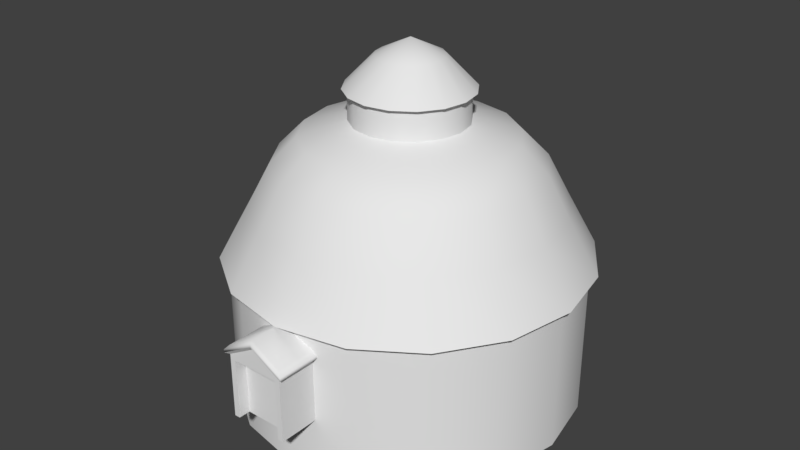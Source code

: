# Source: tupi_villager_center.blend  (saved by Blender 2.79.0; exported with 4.5.12 LTS)
import bpy
from mathutils import Matrix  # noqa: F401  (used for matrix-valued properties, if any)

bpy.ops.wm.read_factory_settings(use_empty=True)
scene = bpy.context.scene
scene.name = 'Scene'

# ---- collections
col_collection_1 = bpy.data.collections.new('Collection 1'); scene.collection.children.link(col_collection_1)

# ---- world
world_world = bpy.data.worlds.new('World'); scene.world = world_world
world_world.color = (0.05088, 0.05088, 0.05088)
world_world.use_sun_shadow = False
world_world.sun_shadow_jitter_overblur = 0.0
world_world.cycles.sampling_method = 'MANUAL'
world_world.light_settings.ao_factor = 0.5833

# ---- meshes
me_circle = bpy.data.meshes.new('Circle')
me_circle.from_pydata([(0.0, 8.0, -2.91), (-3.061, 7.391, -2.91), (-5.657, 5.657, -2.91), (-7.391, 3.061, -2.91), (-8.0, -3.497e-07, -2.91), (-7.391, -3.061, -2.91), (-5.657, -5.657, -2.91), (-3.061, -7.391, -2.91), (-1.208e-06, -8.0, -2.91), (3.061, -7.391, -2.91), (5.657, -5.657, -2.91), (7.391, -3.061, -2.91), (8.0, 9.54e-08, -2.91), (7.391, 3.061, -2.91), (5.657, 5.657, -2.91), (3.061, 7.391, -2.91), (0.0, 8.0, 4.339), (-3.061, 7.391, 4.339), (-5.657, 5.657, 4.339), (-7.391, 3.061, 4.339), (-8.0, -3.497e-07, 4.339), (-7.391, -3.061, 4.339), (-5.657, -5.657, 4.339), (-3.061, -7.391, 4.339), (-1.208e-06, -8.0, 4.339), (3.061, -7.391, 4.339), (5.657, -5.657, 4.339), (7.391, -3.061, 4.339), (8.0, 9.54e-08, 4.339), (7.391, 3.061, 4.339), (5.657, 5.657, 4.339), (3.061, 7.391, 4.339), (-4.611e-07, 2.877, 11.58), (-1.101, 2.658, 11.58), (-2.035, 2.035, 11.58), (-2.658, 1.101, 11.58), (-2.877, -7.676e-08, 11.58), (-2.658, -1.101, 11.58), (-2.035, -2.035, 11.58), (-1.101, -2.658, 11.58), (-8.956e-07, -2.877, 11.58), (1.101, -2.658, 11.58), (2.035, -2.035, 11.58), (2.658, -1.101, 11.58), (2.877, 8.333e-08, 11.58), (2.658, 1.101, 11.58), (2.035, 2.035, 11.58), (1.101, 2.658, 11.58), (-6.163e-07, 1.514, 13.0), (-0.5792, 1.398, 13.0), (-1.07, 1.07, 13.0), (-1.398, 0.5792, 13.0), (-1.514, 4.426e-08, 13.0), (-1.398, -0.5792, 13.0), (-1.07, -1.07, 13.0), (-0.5792, -1.398, 13.0), (-8.449e-07, -1.514, 13.0), (0.5792, -1.398, 13.0), (1.07, -1.07, 13.0), (1.398, -0.5792, 13.0), (1.514, 1.285e-07, 13.0), (1.398, 0.5792, 13.0), (1.07, 1.07, 13.0), (0.5792, 1.398, 13.0), (-7.095e-07, 1.785e-07, 13.74), (-4.857e-07, 2.644, 10.2), (-1.012, 2.443, 10.2), (-1.869, 1.869, 10.2), (-2.443, 1.012, 10.2), (-2.644, -5.998e-08, 10.2), (-2.443, -1.012, 10.2), (-1.869, -1.869, 10.2), (-1.012, -2.443, 10.2), (-8.849e-07, -2.644, 10.2), (1.012, -2.443, 10.2), (1.869, -1.869, 10.2), (2.443, -1.012, 10.2), (2.644, 8.711e-08, 10.2), (2.443, 1.012, 10.2), (1.869, 1.869, 10.2), (1.012, 2.443, 10.2), (-4.857e-07, 2.644, 11.58), (-1.012, 2.443, 11.58), (-1.869, 1.869, 11.58), (-2.443, 1.012, 11.58), (-2.644, -5.998e-08, 11.58), (-2.443, -1.012, 11.58), (-1.869, -1.869, 11.58), (-1.012, -2.443, 11.58), (-8.849e-07, -2.644, 11.58), (1.012, -2.443, 11.58), (1.869, -1.869, 11.58), (2.443, -1.012, 11.58), (2.644, 8.711e-08, 11.58), (2.443, 1.012, 11.58), (1.869, 1.869, 11.58), (1.012, 2.443, 11.58), (0.0, 8.385, 3.945), (-3.209, 7.747, 3.945), (-5.929, 5.929, 3.945), (-7.747, 3.209, 3.945), (-8.385, -3.665e-07, 3.945), (-7.747, -3.209, 3.945), (-5.929, -5.929, 3.945), (-3.209, -7.747, 3.945), (-1.266e-06, -8.385, 3.945), (3.209, -7.747, 3.945), (5.929, -5.929, 3.945), (7.747, -3.209, 3.945), (8.385, 9.999e-08, 3.945), (7.747, 3.209, 3.945), (5.929, 5.929, 3.945), (3.209, 7.747, 3.945), (-8.697e-08, 7.038, 6.395), (-2.693, 6.502, 6.395), (-4.976, 4.976, 6.395), (-6.502, 2.693, 6.395), (-7.038, -2.926e-07, 6.395), (-6.502, -2.693, 6.395), (-4.976, -4.976, 6.395), (-2.693, -6.502, 6.395), (-1.15e-06, -7.038, 6.395), (2.693, -6.502, 6.395), (4.976, -4.976, 6.395), (6.502, -2.693, 6.395), (7.038, 9.898e-08, 6.395), (6.502, 2.693, 6.395), (4.976, 4.976, 6.395), (2.693, 6.502, 6.395), (-1.872e-07, 6.021, 8.315), (-2.304, 5.563, 8.315), (-4.257, 4.257, 8.315), (-5.563, 2.304, 8.315), (-6.021, -2.277e-07, 8.315), (-5.563, -2.304, 8.315), (-4.257, -4.257, 8.315), (-2.304, -5.563, 8.315), (-1.096e-06, -6.021, 8.315), (2.304, -5.563, 8.315), (4.257, -4.257, 8.315), (5.563, -2.304, 8.315), (6.021, 1.072e-07, 8.315), (5.563, 2.304, 8.315), (4.257, 4.257, 8.315), (2.304, 5.563, 8.315), (-3.103e-07, 4.805, 9.551), (-1.839, 4.439, 9.551), (-3.397, 3.397, 9.551), (-4.439, 1.839, 9.551), (-4.805, -1.565e-07, 9.551), (-4.439, -1.839, 9.551), (-3.397, -3.397, 9.551), (-1.839, -4.439, 9.551), (-1.036e-06, -4.805, 9.551), (1.839, -4.439, 9.551), (3.397, -3.397, 9.551), (4.439, -1.839, 9.551), (4.805, 1.108e-07, 9.551), (4.439, 1.839, 9.551), (3.397, 3.397, 9.551), (1.839, 4.439, 9.551), (-4.857e-07, 2.644, 10.2), (-1.012, 2.443, 10.2), (-1.869, 1.869, 10.2), (-2.443, 1.012, 10.2), (-2.644, -5.998e-08, 10.2), (-2.443, -1.012, 10.2), (-1.869, -1.869, 10.2), (-1.012, -2.443, 10.2), (-8.849e-07, -2.644, 10.2), (1.012, -2.443, 10.2), (1.869, -1.869, 10.2), (2.443, -1.012, 10.2), (2.644, 8.711e-08, 10.2), (2.443, 1.012, 10.2), (1.869, 1.869, 10.2), (1.012, 2.443, 10.2), (-9.576, -1.378, -0.3035), (-9.576, -1.378, 2.7), (-9.576, 1.378, -0.3035), (-9.576, 1.378, 2.7), (-7.522, -1.378, -0.3035), (-7.522, -1.378, 2.7), (-7.522, 1.378, -0.3035), (-7.522, 1.378, 2.7), (-9.576, -1.112, -0.3035), (-9.576, 0.0, 3.489), (-9.576, -1.112, 2.486), (-9.576, 1.112, 2.486), (-9.576, 1.112, -0.3035), (-9.038, 1.112, 2.486), (-9.038, 1.112, -0.3035), (-9.038, -1.112, -0.3035), (-9.038, -1.112, 2.486), (-9.721, 0.0, 3.661), (-9.721, 1.578, 2.758), (-7.522, 1.578, 2.758), (-7.522, -1.578, 2.758), (-9.721, -1.578, 2.758), (-9.721, 0.0, 3.809), (-9.721, 1.578, 2.906), (-7.522, 1.578, 2.906), (-7.522, -1.578, 2.906), (-9.721, -1.578, 2.906), (-9.577, 0.0, 3.921), (-9.577, 1.378, 3.132), (-7.522, 1.378, 3.132), (-7.522, 0.0, 3.921), (-7.522, -1.378, 3.132), (-9.577, -1.378, 3.132), (5.657, -5.657, -0.2834), (7.391, -3.061, -0.2834), (-7.391, 3.061, -0.2834), (-8.0, -3.497e-07, -0.2834), (8.0, 9.54e-08, -0.2834), (-7.391, -3.061, -0.2834), (7.391, 3.061, -0.2834), (-5.657, -5.657, -0.2834), (5.657, 5.657, -0.2834), (-3.061, -7.391, -0.2834), (3.061, 7.391, -0.2834), (-1.208e-06, -8.0, -0.2834), (0.0, 8.0, -0.2834), (-3.061, 7.391, -0.2834), (3.061, -7.391, -0.2834), (-5.657, 5.657, -0.2834)], [], [(211, 27, 26, 210), (213, 20, 19, 212), (214, 28, 27, 211), (215, 21, 20, 213), (216, 29, 28, 214), (217, 22, 21, 215), (218, 30, 29, 216), (219, 23, 22, 217), (220, 31, 30, 218), (221, 24, 23, 219), (223, 17, 16, 222), (222, 16, 31, 220), (224, 25, 24, 221), (225, 18, 17, 223), (210, 26, 25, 224), (212, 19, 18, 225), (32, 33, 49, 48), (47, 32, 48, 63), (40, 41, 57, 56), (33, 34, 50, 49), (41, 42, 58, 57), (34, 35, 51, 50), (42, 43, 59, 58), (35, 36, 52, 51), (43, 44, 60, 59), (36, 37, 53, 52), (44, 45, 61, 60), (37, 38, 54, 53), (45, 46, 62, 61), (38, 39, 55, 54), (46, 47, 63, 62), (39, 40, 56, 55), (62, 63, 64), (55, 56, 64), (48, 49, 64), (63, 48, 64), (56, 57, 64), (49, 50, 64), (57, 58, 64), (50, 51, 64), (58, 59, 64), (51, 52, 64), (59, 60, 64), (52, 53, 64), (60, 61, 64), (53, 54, 64), (61, 62, 64), (54, 55, 64), (80, 96, 95, 79), (73, 89, 88, 72), (66, 82, 81, 65), (65, 81, 96, 80), (74, 90, 89, 73), (67, 83, 82, 66), (75, 91, 90, 74), (68, 84, 83, 67), (76, 92, 91, 75), (69, 85, 84, 68), (77, 93, 92, 76), (70, 86, 85, 69), (78, 94, 93, 77), (71, 87, 86, 70), (79, 95, 94, 78), (72, 88, 87, 71), (108, 124, 123, 107), (101, 117, 116, 100), (109, 125, 124, 108), (102, 118, 117, 101), (110, 126, 125, 109), (103, 119, 118, 102), (111, 127, 126, 110), (104, 120, 119, 103), (112, 128, 127, 111), (105, 121, 120, 104), (98, 114, 113, 97), (97, 113, 128, 112), (106, 122, 121, 105), (99, 115, 114, 98), (107, 123, 122, 106), (100, 116, 115, 99), (122, 123, 139, 138), (115, 116, 132, 131), (123, 124, 140, 139), (116, 117, 133, 132), (124, 125, 141, 140), (117, 118, 134, 133), (125, 126, 142, 141), (118, 119, 135, 134), (126, 127, 143, 142), (119, 120, 136, 135), (127, 128, 144, 143), (120, 121, 137, 136), (113, 114, 130, 129), (128, 113, 129, 144), (121, 122, 138, 137), (114, 115, 131, 130), (143, 144, 160, 159), (136, 137, 153, 152), (129, 130, 146, 145), (144, 129, 145, 160), (137, 138, 154, 153), (130, 131, 147, 146), (138, 139, 155, 154), (131, 132, 148, 147), (139, 140, 156, 155), (132, 133, 149, 148), (140, 141, 157, 156), (133, 134, 150, 149), (141, 142, 158, 157), (134, 135, 151, 150), (142, 143, 159, 158), (135, 136, 152, 151), (149, 150, 166, 165), (157, 158, 174, 173), (150, 151, 167, 166), (158, 159, 175, 174), (151, 152, 168, 167), (159, 160, 176, 175), (152, 153, 169, 168), (145, 146, 162, 161), (160, 145, 161, 176), (153, 154, 170, 169), (146, 147, 163, 162), (154, 155, 171, 170), (147, 148, 164, 163), (155, 156, 172, 171), (148, 149, 165, 164), (156, 157, 173, 172), (179, 180, 184, 183), (181, 182, 178, 177), (180, 186, 194, 195), (180, 178, 186), (190, 191, 192, 193), (180, 179, 189, 188), (177, 178, 187, 185), (178, 180, 188, 187), (188, 189, 191, 190), (185, 187, 193, 192), (187, 188, 190, 193), (194, 198, 203, 199), (184, 180, 195, 196), (186, 178, 198, 194), (178, 182, 197, 198), (203, 202, 208, 209), (195, 194, 199, 200), (198, 197, 202, 203), (196, 195, 200, 201), (207, 204, 209, 208), (206, 205, 204, 207), (201, 200, 205, 206), (199, 203, 209, 204), (200, 199, 204, 205), (3, 212, 225, 2), (10, 210, 224, 9), (2, 225, 223, 1), (9, 224, 221, 8), (0, 222, 220, 15), (1, 223, 222, 0), (8, 221, 219, 7), (15, 220, 218, 14), (7, 219, 217, 6), (14, 218, 216, 13), (6, 217, 215, 5), (13, 216, 214, 12), (5, 215, 213, 4), (12, 214, 211, 11), (4, 213, 212, 3), (11, 211, 210, 10)])
me_circle.polygons.foreach_set('use_smooth', [1, 1, 1, 1, 1, 1, 1, 1, 1, 1, 1, 1, 1, 1, 1, 1, 1, 1, 1, 1, 1, 1, 1, 1, 1, 1, 1, 1, 1, 1, 1, 1, 1, 1, 1, 1, 1, 1, 1, 1, 1, 1, 1, 1, 1, 1, 1, 1, 1, 1, 1, 1, 1, 1, 1, 1, 1, 1, 1, 1, 1, 1, 1, 1, 1, 1, 1, 1, 1, 1, 1, 1, 1, 1, 1, 1, 1, 1, 1, 1, 1, 1, 1, 1, 1, 1, 1, 1, 1, 1, 1, 1, 1, 1, 1, 1, 1, 1, 1, 1, 1, 1, 1, 1, 1, 1, 1, 1, 1, 1, 1, 1, 1, 1, 1, 1, 1, 1, 1, 1, 1, 1, 1, 1, 1, 1, 1, 1, 0, 0, 0, 0, 0, 0, 0, 0, 0, 0, 0, 1, 0, 0, 0, 1, 1, 1, 1, 1, 1, 1, 1, 1, 1, 1, 1, 1, 1, 1, 1, 1, 1, 1, 1, 1, 1, 1, 1, 1])
_uv = me_circle.uv_layers.new(name='UVMap')
_uv.uv.foreach_set('vector', [0.7706, 0.5919, 0.7706, 0.5112, 0.8127, 0.5112, 0.8127, 0.5919, 0.939, 0.5919, 0.939, 0.5112, 0.8969, 0.5112, 0.8969, 0.5919, 0.7285, 0.5919, 0.7285, 0.5112, 0.7706, 0.5112, 0.7706, 0.5919, 0.9811, 0.5919, 0.9811, 0.5112, 0.939, 0.5112, 0.939, 0.5919, 0.6864, 0.5919, 0.6864, 0.5112, 0.7285, 0.5112, 0.7285, 0.5919, 0.6436, 0.5919, 0.6436, 0.5102, 0.9811, 0.5102, 0.9811, 0.5919, 0.6864, 0.5919, 0.6864, 0.5112, 0.6864, 0.5112, 0.6864, 0.5919, 0.939, 0.5919, 0.939, 0.5112, 0.9811, 0.5112, 0.9811, 0.5919, 0.7285, 0.5919, 0.7285, 0.5112, 0.6864, 0.5112, 0.6864, 0.5919, 0.8969, 0.5919, 0.8969, 0.5112, 0.939, 0.5112, 0.939, 0.5919, 0.8127, 0.5919, 0.8127, 0.5112, 0.7706, 0.5112, 0.7706, 0.5919, 0.7706, 0.5919, 0.7706, 0.5112, 0.7285, 0.5112, 0.7285, 0.5919, 0.8548, 0.5919, 0.8548, 0.5112, 0.8969, 0.5112, 0.8969, 0.5919, 0.8548, 0.5919, 0.8548, 0.5112, 0.8127, 0.5112, 0.8127, 0.5919, 0.8127, 0.5919, 0.8127, 0.5112, 0.8548, 0.5112, 0.8548, 0.5919, 0.8969, 0.5919, 0.8969, 0.5112, 0.8548, 0.5112, 0.8548, 0.5919, 0.9422, 0.9777, 0.9219, 0.8768, 0.7768, 0.937, 0.7851, 0.9777, 0.9219, 0.8768, 0.9422, 0.9777, 0.7851, 0.9777, 0.7768, 0.937, 0.9422, 0.9777, 0.9219, 0.8768, 0.7768, 0.937, 0.7851, 0.9777, 0.9219, 0.8768, 0.8641, 0.7903, 0.753, 0.9014, 0.7768, 0.937, 0.9219, 0.8768, 0.8641, 0.7903, 0.753, 0.9014, 0.7768, 0.937, 0.8641, 0.7903, 0.7775, 0.7325, 0.7174, 0.8776, 0.753, 0.9014, 0.8641, 0.7903, 0.7775, 0.7325, 0.7174, 0.8776, 0.753, 0.9014, 0.7775, 0.7325, 0.6776, 0.7122, 0.6776, 0.8693, 0.7174, 0.8776, 0.7775, 0.7325, 0.6776, 0.7122, 0.6776, 0.8693, 0.7174, 0.8776, 0.6776, 0.7122, 0.7775, 0.7325, 0.7174, 0.8776, 0.6776, 0.8693, 0.6776, 0.7122, 0.7775, 0.7325, 0.7174, 0.8776, 0.6776, 0.8693, 0.7775, 0.7325, 0.8641, 0.7903, 0.753, 0.9014, 0.7174, 0.8776, 0.7775, 0.7325, 0.8641, 0.7903, 0.753, 0.9014, 0.7174, 0.8776, 0.8641, 0.7903, 0.9219, 0.8768, 0.7768, 0.937, 0.753, 0.9014, 0.8641, 0.7903, 0.9219, 0.8768, 0.7768, 0.937, 0.753, 0.9014, 0.9219, 0.8768, 0.9422, 0.9777, 0.7851, 0.9777, 0.7768, 0.937, 0.753, 0.9014, 0.7768, 0.937, 0.6776, 0.9777, 0.7768, 0.937, 0.7851, 0.9777, 0.6776, 0.9777, 0.7851, 0.9777, 0.7768, 0.937, 0.6776, 0.9777, 0.7768, 0.937, 0.7851, 0.9777, 0.6776, 0.9777, 0.7851, 0.9777, 0.7768, 0.937, 0.6776, 0.9777, 0.7768, 0.937, 0.753, 0.9014, 0.6776, 0.9777, 0.7768, 0.937, 0.753, 0.9014, 0.6776, 0.9777, 0.753, 0.9014, 0.7174, 0.8776, 0.6776, 0.9777, 0.753, 0.9014, 0.7174, 0.8776, 0.6776, 0.9777, 0.7174, 0.8776, 0.6776, 0.8693, 0.6776, 0.9777, 0.7174, 0.8776, 0.6776, 0.8693, 0.6776, 0.9777, 0.6776, 0.8693, 0.7174, 0.8776, 0.6776, 0.9777, 0.6776, 0.8693, 0.7174, 0.8776, 0.6776, 0.9777, 0.7174, 0.8776, 0.753, 0.9014, 0.6776, 0.9777, 0.7174, 0.8776, 0.753, 0.9014, 0.6776, 0.9777, 0.753, 0.9014, 0.7768, 0.937, 0.6776, 0.9777, 0.8686, 0.5237, 0.8686, 0.634, 0.8474, 0.634, 0.8474, 0.5237, 0.7201, 0.5237, 0.7201, 0.634, 0.6989, 0.634, 0.6989, 0.5237, 0.911, 0.5237, 0.911, 0.634, 0.8898, 0.634, 0.8898, 0.5237, 0.8898, 0.5237, 0.8898, 0.634, 0.8686, 0.634, 0.8686, 0.5237, 0.7413, 0.5237, 0.7413, 0.634, 0.7201, 0.634, 0.7201, 0.5237, 0.9322, 0.5237, 0.9322, 0.634, 0.911, 0.634, 0.911, 0.5237, 0.7626, 0.5237, 0.7626, 0.634, 0.7413, 0.634, 0.7413, 0.5237, 0.9534, 0.5237, 0.9534, 0.634, 0.9322, 0.634, 0.9322, 0.5237, 0.7838, 0.5237, 0.7838, 0.634, 0.7626, 0.634, 0.7626, 0.5237, 0.9746, 0.5237, 0.9746, 0.634, 0.9534, 0.634, 0.9534, 0.5237, 0.805, 0.5237, 0.805, 0.634, 0.7838, 0.634, 0.7838, 0.5237, 0.9958, 0.5237, 0.9958, 0.634, 0.9746, 0.634, 0.9746, 0.5237, 0.8262, 0.5237, 0.8262, 0.634, 0.805, 0.634, 0.805, 0.5237, 0.6777, 0.5237, 0.6777, 0.634, 0.6565, 0.634, 0.6565, 0.5237, 0.8474, 0.5237, 0.8474, 0.634, 0.8262, 0.634, 0.8262, 0.5237, 0.6989, 0.5237, 0.6989, 0.634, 0.6777, 0.634, 0.6777, 0.5237, 0.7143, 0.866, 0.7552, 0.8829, 0.8053, 0.8079, 0.774, 0.7766, 0.6922, 0.9706, 0.7365, 0.9706, 0.7552, 0.8829, 0.7143, 0.866, 0.6944, 0.9706, 0.7387, 0.9706, 0.7552, 0.8829, 0.7143, 0.866, 0.7143, 0.866, 0.7552, 0.8829, 0.7365, 0.9706, 0.6922, 0.9706, 0.7143, 0.866, 0.7552, 0.8829, 0.7387, 0.9706, 0.6944, 0.9706, 0.774, 0.7766, 0.8053, 0.8079, 0.7552, 0.8829, 0.7143, 0.866, 0.774, 0.7766, 0.8053, 0.8079, 0.7552, 0.8829, 0.7143, 0.866, 0.8633, 0.7169, 0.8803, 0.7578, 0.8053, 0.8079, 0.774, 0.7766, 0.8633, 0.7169, 0.8803, 0.7578, 0.8053, 0.8079, 0.774, 0.7766, 0.9698, 0.6967, 0.9698, 0.741, 0.8803, 0.7578, 0.8633, 0.7169, 0.8633, 0.7169, 0.8803, 0.7578, 0.9698, 0.7395, 0.9698, 0.6952, 0.9698, 0.6952, 0.9698, 0.7395, 0.8803, 0.7578, 0.8633, 0.7169, 0.8633, 0.7169, 0.8803, 0.7578, 0.9698, 0.741, 0.9698, 0.6967, 0.774, 0.7766, 0.8053, 0.8079, 0.8803, 0.7578, 0.8633, 0.7169, 0.774, 0.7766, 0.8053, 0.8079, 0.8803, 0.7578, 0.8633, 0.7169, 0.7143, 0.866, 0.7552, 0.8829, 0.8053, 0.8079, 0.774, 0.7766, 0.8803, 0.7578, 0.8053, 0.8079, 0.8289, 0.8315, 0.8931, 0.7887, 0.8053, 0.8079, 0.7552, 0.8829, 0.786, 0.8957, 0.8289, 0.8315, 0.8053, 0.8079, 0.7552, 0.8829, 0.786, 0.8957, 0.8289, 0.8315, 0.7552, 0.8829, 0.7365, 0.9706, 0.7699, 0.9706, 0.786, 0.8957, 0.7552, 0.8829, 0.7387, 0.9706, 0.7721, 0.9706, 0.786, 0.8957, 0.7365, 0.9706, 0.7552, 0.8829, 0.786, 0.8957, 0.7699, 0.9706, 0.7387, 0.9706, 0.7552, 0.8829, 0.786, 0.8957, 0.7721, 0.9706, 0.7552, 0.8829, 0.8053, 0.8079, 0.8289, 0.8315, 0.786, 0.8957, 0.7552, 0.8829, 0.8053, 0.8079, 0.8289, 0.8315, 0.786, 0.8957, 0.8053, 0.8079, 0.8803, 0.7578, 0.8931, 0.7887, 0.8289, 0.8315, 0.8053, 0.8079, 0.8803, 0.7578, 0.8931, 0.7887, 0.8289, 0.8315, 0.8803, 0.7578, 0.9698, 0.741, 0.9698, 0.7743, 0.8931, 0.7887, 0.9698, 0.7395, 0.8803, 0.7578, 0.8931, 0.7887, 0.9698, 0.7729, 0.8803, 0.7578, 0.9698, 0.7395, 0.9698, 0.7729, 0.8931, 0.7887, 0.9698, 0.741, 0.8803, 0.7578, 0.8931, 0.7887, 0.9698, 0.7743, 0.8803, 0.7578, 0.8053, 0.8079, 0.8289, 0.8315, 0.8931, 0.7887, 0.8289, 0.8315, 0.8931, 0.7887, 0.9083, 0.8256, 0.8571, 0.8598, 0.8931, 0.7887, 0.9698, 0.7743, 0.9698, 0.8143, 0.9083, 0.8256, 0.9698, 0.7729, 0.8931, 0.7887, 0.9083, 0.8256, 0.9698, 0.8128, 0.8931, 0.7887, 0.9698, 0.7729, 0.9698, 0.8128, 0.9083, 0.8256, 0.9698, 0.7743, 0.8931, 0.7887, 0.9083, 0.8256, 0.9698, 0.8143, 0.8931, 0.7887, 0.8289, 0.8315, 0.8571, 0.8598, 0.9083, 0.8256, 0.8931, 0.7887, 0.8289, 0.8315, 0.8571, 0.8598, 0.9083, 0.8256, 0.8289, 0.8315, 0.786, 0.8957, 0.8229, 0.911, 0.8571, 0.8598, 0.8289, 0.8315, 0.786, 0.8957, 0.8229, 0.911, 0.8571, 0.8598, 0.786, 0.8957, 0.7699, 0.9706, 0.8109, 0.9706, 0.8229, 0.911, 0.786, 0.8957, 0.7721, 0.9706, 0.8109, 0.9706, 0.8229, 0.911, 0.7699, 0.9706, 0.786, 0.8957, 0.8229, 0.911, 0.8109, 0.9706, 0.7721, 0.9706, 0.786, 0.8957, 0.8229, 0.911, 0.8109, 0.9706, 0.786, 0.8957, 0.8289, 0.8315, 0.8571, 0.8598, 0.8229, 0.911, 0.786, 0.8957, 0.8289, 0.8315, 0.8571, 0.8598, 0.8229, 0.911, 0.8289, 0.8315, 0.8931, 0.7887, 0.9083, 0.8256, 0.8571, 0.8598, 0.8109, 0.9706, 0.8229, 0.911, 0.8885, 0.9381, 0.8819, 0.9706, 0.8109, 0.9706, 0.8229, 0.911, 0.8885, 0.9381, 0.8819, 0.9706, 0.8229, 0.911, 0.8571, 0.8598, 0.9073, 0.91, 0.8885, 0.9381, 0.8229, 0.911, 0.8571, 0.8598, 0.9073, 0.91, 0.8885, 0.9381, 0.8571, 0.8598, 0.9083, 0.8256, 0.9355, 0.8911, 0.9073, 0.91, 0.8571, 0.8598, 0.9083, 0.8256, 0.9355, 0.8911, 0.9073, 0.91, 0.9083, 0.8256, 0.9698, 0.8143, 0.9698, 0.8845, 0.9355, 0.8911, 0.9698, 0.8128, 0.9083, 0.8256, 0.9355, 0.8911, 0.9698, 0.8845, 0.9083, 0.8256, 0.9698, 0.8128, 0.9698, 0.8845, 0.9355, 0.8911, 0.9698, 0.8143, 0.9083, 0.8256, 0.9355, 0.8911, 0.9698, 0.8845, 0.9083, 0.8256, 0.8571, 0.8598, 0.9073, 0.91, 0.9355, 0.8911, 0.9083, 0.8256, 0.8571, 0.8598, 0.9073, 0.91, 0.9355, 0.8911, 0.8571, 0.8598, 0.8229, 0.911, 0.8885, 0.9381, 0.9073, 0.91, 0.8571, 0.8598, 0.8229, 0.911, 0.8885, 0.9381, 0.9073, 0.91, 0.8229, 0.911, 0.8109, 0.9706, 0.8819, 0.9706, 0.8885, 0.9381, 0.8229, 0.911, 0.8109, 0.9706, 0.8819, 0.9706, 0.8885, 0.9381, 0.2201, 0.6502, 0.2201, 0.7603, 0.1448, 0.7603, 0.1448, 0.6502, 0.3963, 0.6502, 0.3963, 0.7603, 0.3211, 0.7603, 0.3211, 0.6502, 0.9053, 0.5416, 0.841, 0.5153, 0.841, 0.5054, 0.9146, 0.5356, 0.2201, 0.7603, 0.3211, 0.7603, 0.2706, 0.7892, 0.05398, 0.9475, 0.05398, 0.7963, 0.1401, 0.7963, 0.1401, 0.9475, 0.2201, 0.7603, 0.2201, 0.6502, 0.2298, 0.6502, 0.2298, 0.7524, 0.3211, 0.6502, 0.3211, 0.7603, 0.3113, 0.7524, 0.3113, 0.6502, 0.3211, 0.7603, 0.2201, 0.7603, 0.2298, 0.7524, 0.3113, 0.7524, 0.3005, 0.7588, 0.3005, 0.6505, 0.3206, 0.6505, 0.3206, 0.7588, 0.3005, 0.6505, 0.3005, 0.7588, 0.2803, 0.7588, 0.2803, 0.6505, 0.09728, 0.7007, 0.309, 0.7007, 0.309, 0.7518, 0.09728, 0.7518, 0.9829, 0.7225, 0.6185, 0.7225, 0.6332, 0.6968, 0.9976, 0.6968, 0.902, 0.6313, 0.9053, 0.5416, 0.9146, 0.5356, 0.911, 0.6316, 0.841, 0.5153, 0.7768, 0.5416, 0.7675, 0.5356, 0.841, 0.5054, 0.7768, 0.5416, 0.7801, 0.6313, 0.771, 0.6316, 0.7675, 0.5356, 0.9843, 0.7302, 0.9843, 0.9698, 0.9625, 0.9698, 0.9625, 0.7459, 1.0, 0.7064, 0.6582, 0.7064, 0.6444, 0.6812, 0.9864, 0.6812, 0.623, 0.6971, 0.9995, 0.6971, 0.9995, 0.7186, 0.623, 0.7186, 0.9998, 0.7122, 0.6708, 0.7122, 0.6708, 0.6901, 0.9998, 0.6901, 0.8123, 0.9698, 0.8123, 0.7459, 0.9625, 0.7459, 0.9625, 0.9698, 0.6622, 0.9698, 0.6622, 0.7459, 0.8123, 0.7459, 0.8123, 0.9698, 0.6404, 0.9698, 0.6404, 0.7302, 0.6622, 0.7459, 0.6622, 0.9698, 0.8123, 0.7302, 0.9843, 0.7302, 0.9625, 0.7459, 0.8123, 0.7459, 0.6404, 0.7302, 0.8123, 0.7302, 0.8123, 0.7459, 0.6622, 0.7459, 0.8969, 0.6377, 0.8969, 0.5919, 0.8548, 0.5919, 0.8548, 0.6377, 0.8127, 0.6377, 0.8127, 0.5919, 0.8548, 0.5919, 0.8548, 0.6377, 0.8548, 0.6377, 0.8548, 0.5919, 0.8127, 0.5919, 0.8127, 0.6377, 0.8548, 0.6377, 0.8548, 0.5919, 0.8969, 0.5919, 0.8969, 0.6377, 0.7706, 0.6377, 0.7706, 0.5919, 0.7285, 0.5919, 0.7285, 0.6377, 0.8127, 0.6377, 0.8127, 0.5919, 0.7706, 0.5919, 0.7706, 0.6377, 0.8969, 0.6377, 0.8969, 0.5919, 0.939, 0.5919, 0.939, 0.6377, 0.7285, 0.6377, 0.7285, 0.5919, 0.6864, 0.5919, 0.6864, 0.6377, 0.939, 0.6377, 0.939, 0.5919, 0.9811, 0.5919, 0.9811, 0.6377, 0.6864, 0.6377, 0.6864, 0.5919, 0.6864, 0.5919, 0.6864, 0.6377, 0.6436, 0.6377, 0.6436, 0.5919, 0.9811, 0.5919, 0.9811, 0.6377, 0.6864, 0.6377, 0.6864, 0.5919, 0.7285, 0.5919, 0.7285, 0.6377, 0.9811, 0.6377, 0.9811, 0.5919, 0.939, 0.5919, 0.939, 0.6377, 0.7285, 0.6377, 0.7285, 0.5919, 0.7706, 0.5919, 0.7706, 0.6377, 0.939, 0.6377, 0.939, 0.5919, 0.8969, 0.5919, 0.8969, 0.6377, 0.7706, 0.6377, 0.7706, 0.5919, 0.8127, 0.5919, 0.8127, 0.6377])
_uv.active_render = True
_uv = me_circle.uv_layers.new(name='UVMap.001')
_uv.uv.foreach_set('vector', [0.5603, 0.626, 0.4103, 0.626, 0.4103, 0.5248, 0.5603, 0.5248, 0.1499, 0.6979, 9.318e-08, 0.6979, 0.003516, 0.6045, 0.1534, 0.6045, 0.5568, 0.7195, 0.4068, 0.7195, 0.4103, 0.626, 0.5603, 0.626, 0.7239, 0.8065, 0.7239, 0.9558, 0.652, 0.9622, 0.652, 0.813, 0.4956, 0.3597, 0.6455, 0.3597, 0.652, 0.4313, 0.502, 0.4313, 0.8178, 0.803, 0.8178, 0.9523, 0.7239, 0.9558, 0.7239, 0.8065, 0.492, 0.2662, 0.642, 0.2662, 0.6455, 0.3597, 0.4956, 0.3597, 0.7372, 0.617, 0.8871, 0.617, 0.8871, 0.7182, 0.7372, 0.7182, 0.492, 0.165, 0.642, 0.165, 0.642, 0.2662, 0.492, 0.2662, 0.7407, 0.5235, 0.8906, 0.5235, 0.8871, 0.617, 0.7372, 0.617, 0.502, 0.0, 0.652, 0.0, 0.6455, 0.07156, 0.4956, 0.07156, 0.4956, 0.07156, 0.6455, 0.07156, 0.642, 0.165, 0.492, 0.165, 0.7472, 0.452, 0.8971, 0.452, 0.8906, 0.5235, 0.7407, 0.5235, 0.1534, 0.5033, 0.003516, 0.5033, 0.0, 0.4098, 0.1499, 0.4098, 0.5603, 0.5248, 0.4103, 0.5248, 0.4068, 0.4313, 0.5568, 0.4313, 0.1534, 0.6045, 0.003516, 0.6045, 0.003516, 0.5033, 0.1534, 0.5033, 0.4448, 0.901, 0.4125, 0.8872, 0.4262, 0.8449, 0.4432, 0.8521, 0.4802, 0.901, 0.4448, 0.901, 0.4432, 0.8521, 0.4618, 0.8521, 0.4859, 0.7195, 0.5182, 0.7333, 0.4818, 0.7639, 0.4648, 0.7567, 0.8513, 0.4315, 0.8494, 0.3979, 0.8994, 0.3883, 0.9004, 0.406, 0.3711, 0.7869, 0.4046, 0.7914, 0.4046, 0.8421, 0.387, 0.8397, 0.8494, 0.3979, 0.8488, 0.3615, 0.8991, 0.3692, 0.8994, 0.3883, 0.5425, 0.7588, 0.555, 0.7922, 0.5011, 0.7949, 0.4945, 0.7774, 0.8488, 0.3615, 0.8494, 0.3278, 0.8994, 0.3515, 0.8991, 0.3692, 0.555, 0.7922, 0.5539, 0.8283, 0.5005, 0.8139, 0.5011, 0.7949, 0.8494, 0.3278, 0.8513, 0.3021, 0.9004, 0.3379, 0.8994, 0.3515, 0.5539, 0.8283, 0.5392, 0.8616, 0.4928, 0.8314, 0.5005, 0.8139, 0.9017, 0.4057, 0.9004, 0.3721, 0.9506, 0.3635, 0.9513, 0.3811, 0.5392, 0.8616, 0.5134, 0.8872, 0.4792, 0.8449, 0.4928, 0.8314, 0.9004, 0.3721, 0.9004, 0.3357, 0.9506, 0.3443, 0.9506, 0.3635, 0.5134, 0.8872, 0.4802, 0.901, 0.4618, 0.8521, 0.4792, 0.8449, 0.9004, 0.3357, 0.9017, 0.3021, 0.9513, 0.3266, 0.9506, 0.3443, 0.4792, 0.8449, 0.4618, 0.8521, 0.4481, 0.8014, 0.4462, 0.7567, 0.4648, 0.7567, 0.4481, 0.8014, 0.4432, 0.8521, 0.4262, 0.8449, 0.4481, 0.8014, 0.4618, 0.8521, 0.4432, 0.8521, 0.4481, 0.8014, 0.4648, 0.7567, 0.4818, 0.7639, 0.4481, 0.8014, 0.4262, 0.8449, 0.4134, 0.8314, 0.4481, 0.8014, 0.4818, 0.7639, 0.4945, 0.7774, 0.4481, 0.8014, 0.4134, 0.8314, 0.4068, 0.8139, 0.4481, 0.8014, 0.4945, 0.7774, 0.5011, 0.7949, 0.4481, 0.8014, 0.4068, 0.8139, 0.4074, 0.7949, 0.4481, 0.8014, 0.5011, 0.7949, 0.5005, 0.8139, 0.4481, 0.8014, 0.4074, 0.7949, 0.4151, 0.7774, 0.4481, 0.8014, 0.5005, 0.8139, 0.4928, 0.8314, 0.4481, 0.8014, 0.4151, 0.7774, 0.4287, 0.7639, 0.4481, 0.8014, 0.4928, 0.8314, 0.4792, 0.8449, 0.4481, 0.8014, 0.4287, 0.7639, 0.4462, 0.7567, 0.4481, 0.8014, 0.8977, 0.4828, 0.9424, 0.4836, 0.9418, 0.5171, 0.8971, 0.5163, 0.5997, 0.9522, 0.555, 0.9522, 0.5562, 0.9214, 0.6009, 0.9214, 0.8646, 0.7419, 0.8199, 0.7419, 0.8178, 0.7182, 0.8625, 0.7182, 0.8994, 0.452, 0.9441, 0.4528, 0.9424, 0.4836, 0.8977, 0.4828, 0.8664, 0.8134, 0.9111, 0.8142, 0.9128, 0.8379, 0.8681, 0.8371, 0.8658, 0.7728, 0.8211, 0.7728, 0.8199, 0.7419, 0.8646, 0.7419, 0.8658, 0.7825, 0.9105, 0.7833, 0.9111, 0.8142, 0.8664, 0.8134, 0.8658, 0.8062, 0.8211, 0.8062, 0.8211, 0.7728, 0.8658, 0.7728, 0.8664, 0.7491, 0.9111, 0.7499, 0.9105, 0.7833, 0.8658, 0.7825, 0.8646, 0.8371, 0.8199, 0.8371, 0.8211, 0.8062, 0.8658, 0.8062, 0.8681, 0.7182, 0.9128, 0.719, 0.9111, 0.7499, 0.8664, 0.7491, 0.8625, 0.8608, 0.8178, 0.8608, 0.8199, 0.8371, 0.8646, 0.8371, 0.8977, 0.5472, 0.9424, 0.548, 0.9441, 0.5717, 0.8994, 0.5709, 0.6009, 0.8879, 0.5562, 0.8879, 0.555, 0.857, 0.5997, 0.857, 0.8971, 0.5163, 0.9418, 0.5171, 0.9424, 0.548, 0.8977, 0.5472, 0.6009, 0.9214, 0.5562, 0.9214, 0.5562, 0.8879, 0.6009, 0.8879, 0.8488, 0.09799, 0.9322, 0.1065, 0.9322, 0.1955, 0.8488, 0.2041, 0.1906, 1.0, 0.1078, 0.9757, 0.1109, 0.8935, 0.1943, 0.902, 0.8525, 0.0, 0.9353, 0.02427, 0.9322, 0.1065, 0.8488, 0.09799, 0.6539, 0.3769, 0.7371, 0.3541, 0.7417, 0.4171, 0.6593, 0.452, 0.07742, 0.0, 0.1138, 0.05248, 0.04886, 0.1136, 0.0, 0.07285, 0.652, 0.2788, 0.7355, 0.2718, 0.7371, 0.3541, 0.6539, 0.3769, 0.2406, 0.689, 0.3238, 0.679, 0.3284, 0.7611, 0.246, 0.7869, 0.6539, 0.1728, 0.7371, 0.1828, 0.7355, 0.2718, 0.652, 0.2788, 0.2386, 0.5829, 0.3222, 0.59, 0.3238, 0.679, 0.2406, 0.689, 0.6593, 0.07487, 0.7417, 0.1006, 0.7371, 0.1828, 0.6539, 0.1728, 0.246, 0.4098, 0.3284, 0.4446, 0.3238, 0.5077, 0.2406, 0.4849, 0.2406, 0.4849, 0.3238, 0.5077, 0.3222, 0.59, 0.2386, 0.5829, 0.6675, 0.0, 0.7485, 0.03778, 0.7417, 0.1006, 0.6593, 0.07487, 0.1943, 0.7959, 0.1109, 0.8045, 0.1078, 0.7222, 0.1906, 0.6979, 0.8488, 0.2041, 0.9322, 0.1955, 0.9353, 0.2778, 0.8525, 0.3021, 0.1943, 0.902, 0.1109, 0.8935, 0.1109, 0.8045, 0.1943, 0.7959, 0.9353, 0.2778, 0.9322, 0.1955, 0.9974, 0.1891, 1.0, 0.2595, 0.1109, 0.8045, 0.1109, 0.8935, 0.04572, 0.8871, 0.04572, 0.8109, 0.9322, 0.1955, 0.9322, 0.1065, 0.9974, 0.1129, 0.9974, 0.1891, 0.1109, 0.8935, 0.1078, 0.9757, 0.04308, 0.9574, 0.04572, 0.8871, 0.9322, 0.1065, 0.9353, 0.02427, 1.0, 0.04258, 0.9974, 0.1129, 0.7417, 0.4171, 0.7371, 0.3541, 0.8022, 0.3369, 0.8061, 0.3909, 0.04886, 0.1136, 0.1138, 0.05248, 0.1417, 0.09255, 0.08613, 0.1449, 0.7371, 0.3541, 0.7355, 0.2718, 0.8008, 0.2665, 0.8022, 0.3369, 0.3284, 0.7611, 0.3238, 0.679, 0.3889, 0.6714, 0.3928, 0.7417, 0.7355, 0.2718, 0.7371, 0.1828, 0.8022, 0.1904, 0.8008, 0.2665, 0.3238, 0.679, 0.3222, 0.59, 0.3875, 0.5952, 0.3889, 0.6714, 0.7371, 0.1828, 0.7417, 0.1006, 0.8061, 0.1201, 0.8022, 0.1904, 0.3238, 0.5077, 0.3284, 0.4446, 0.3928, 0.4709, 0.3889, 0.5248, 0.3222, 0.59, 0.3238, 0.5077, 0.3889, 0.5248, 0.3875, 0.5952, 0.7417, 0.1006, 0.7485, 0.03778, 0.812, 0.06632, 0.8061, 0.1201, 0.1078, 0.7222, 0.1109, 0.8045, 0.04572, 0.8109, 0.04308, 0.7405, 0.2125, 0.06448, 0.2878, 0.06493, 0.2856, 0.1112, 0.2255, 0.1108, 0.8022, 0.1904, 0.8061, 0.1201, 0.8488, 0.1428, 0.8456, 0.1989, 0.356, 0.09383, 0.4068, 0.1468, 0.3806, 0.1765, 0.34, 0.1342, 0.2878, 0.06493, 0.356, 0.09383, 0.34, 0.1342, 0.2856, 0.1112, 0.1273, 0.4098, 0.07653, 0.3568, 0.117, 0.3441, 0.1575, 0.3864, 0.04308, 0.7405, 0.04572, 0.8109, 0.002112, 0.8186, 0.0, 0.7624, 0.07653, 0.3568, 0.05085, 0.2879, 0.09648, 0.2891, 0.117, 0.3441, 0.04572, 0.8109, 0.04572, 0.8871, 0.002112, 0.8794, 0.002112, 0.8186, 0.05085, 0.2879, 0.05422, 0.2135, 0.09917, 0.2297, 0.09648, 0.2891, 0.04572, 0.8871, 0.04308, 0.9574, 3.106e-08, 0.9355, 0.002112, 0.8794, 0.05422, 0.2135, 0.08613, 0.1449, 0.1246, 0.175, 0.09917, 0.2297, 0.8061, 0.3909, 0.8022, 0.3369, 0.8456, 0.3158, 0.8488, 0.3588, 0.08613, 0.1449, 0.1417, 0.09255, 0.169, 0.1332, 0.1246, 0.175, 0.8022, 0.3369, 0.8008, 0.2665, 0.8445, 0.2596, 0.8456, 0.3158, 0.1417, 0.09255, 0.2125, 0.06448, 0.2255, 0.1108, 0.169, 0.1332, 0.8008, 0.2665, 0.8022, 0.1904, 0.8456, 0.1989, 0.8445, 0.2596, 0.3729, 0.3456, 0.3285, 0.3874, 0.2964, 0.3347, 0.3208, 0.3117, 0.1246, 0.175, 0.169, 0.1332, 0.2086, 0.1948, 0.1842, 0.2178, 0.3285, 0.3874, 0.272, 0.4098, 0.2653, 0.347, 0.2964, 0.3347, 0.169, 0.1332, 0.2255, 0.1108, 0.2397, 0.1825, 0.2086, 0.1948, 0.272, 0.4098, 0.212, 0.4094, 0.2322, 0.3468, 0.2653, 0.347, 0.2255, 0.1108, 0.2856, 0.1112, 0.2727, 0.1827, 0.2397, 0.1825, 0.212, 0.4094, 0.1575, 0.3864, 0.2023, 0.3341, 0.2322, 0.3468, 0.34, 0.1342, 0.3806, 0.1765, 0.325, 0.2186, 0.3027, 0.1954, 0.2856, 0.1112, 0.34, 0.1342, 0.3027, 0.1954, 0.2727, 0.1827, 0.1575, 0.3864, 0.117, 0.3441, 0.18, 0.3109, 0.2023, 0.3341, 0.3806, 0.1765, 0.401, 0.2315, 0.3363, 0.2489, 0.325, 0.2186, 0.117, 0.3441, 0.09648, 0.2891, 0.1687, 0.2806, 0.18, 0.3109, 0.401, 0.2315, 0.3984, 0.2909, 0.3348, 0.2816, 0.3363, 0.2489, 0.09648, 0.2891, 0.09917, 0.2297, 0.1702, 0.2479, 0.1687, 0.2806, 0.3984, 0.2909, 0.3729, 0.3456, 0.3208, 0.3117, 0.3348, 0.2816, 0.09917, 0.2297, 0.1246, 0.175, 0.1842, 0.2178, 0.1702, 0.2479, 0.9527, 0.575, 0.9527, 0.672, 0.8971, 0.6687, 0.8971, 0.5717, 0.9214, 0.8413, 0.9214, 0.9383, 0.8658, 0.9349, 0.8658, 0.8379, 0.3976, 0.5149, 0.3976, 0.4817, 0.4042, 0.4811, 0.4042, 0.5191, 0.638, 0.7601, 0.5632, 0.7577, 0.5999, 0.7334, 0.3109, 0.8769, 0.3109, 0.7869, 0.3711, 0.7905, 0.3711, 0.8806, 0.638, 0.7601, 0.6407, 0.857, 0.6335, 0.8568, 0.631, 0.7668, 0.566, 0.8546, 0.5632, 0.7577, 0.5706, 0.7648, 0.5732, 0.8549, 0.5632, 0.7577, 0.638, 0.7601, 0.631, 0.7668, 0.5706, 0.7648, 0.2089, 0.8819, 0.2089, 0.7919, 0.2234, 0.7928, 0.2234, 0.8828, 0.1943, 0.8819, 0.1943, 0.7919, 0.2089, 0.7928, 0.2089, 0.8828, 0.3886, 0.8421, 0.3886, 0.9142, 0.3711, 0.9142, 0.3711, 0.8421, 0.5971, 0.7283, 0.5551, 0.7561, 0.555, 0.7513, 0.597, 0.7235, 0.3993, 0.4098, 0.3993, 0.4763, 0.3928, 0.4811, 0.3928, 0.4098, 0.5999, 0.7334, 0.5632, 0.7577, 0.5551, 0.7561, 0.5971, 0.7283, 0.3993, 0.4763, 0.3993, 0.4098, 0.4058, 0.4098, 0.4058, 0.4811, 0.1989, 0.7548, 0.2203, 0.6994, 0.2267, 0.7052, 0.2067, 0.757, 0.6407, 0.7588, 0.5971, 0.7283, 0.597, 0.7235, 0.6406, 0.754, 0.1943, 0.7533, 0.2158, 0.6979, 0.2203, 0.6994, 0.1989, 0.7548, 0.3928, 0.5407, 0.3928, 0.4813, 0.3976, 0.4811, 0.3976, 0.5404, 0.3032, 0.8296, 0.2386, 0.8295, 0.2464, 0.7869, 0.3109, 0.7869, 0.3091, 0.876, 0.2446, 0.876, 0.2386, 0.8295, 0.3032, 0.8296, 0.3109, 0.883, 0.2418, 0.883, 0.2446, 0.876, 0.3091, 0.876, 0.2218, 0.7919, 0.1989, 0.7548, 0.2067, 0.757, 0.2267, 0.7893, 0.6406, 0.754, 0.597, 0.7235, 0.5995, 0.7195, 0.6376, 0.7461, 0.2386, 0.6045, 0.1534, 0.6045, 0.1534, 0.5033, 0.2386, 0.5033, 0.6455, 0.5248, 0.5603, 0.5248, 0.5568, 0.4313, 0.642, 0.4313, 0.2386, 0.5033, 0.1534, 0.5033, 0.1499, 0.4098, 0.2351, 0.4098, 0.662, 0.452, 0.7472, 0.452, 0.7407, 0.5235, 0.6555, 0.5235, 0.4103, 0.07156, 0.4956, 0.07156, 0.492, 0.165, 0.4068, 0.165, 0.4168, 0.0, 0.502, 0.0, 0.4956, 0.07156, 0.4103, 0.07156, 0.6555, 0.5235, 0.7407, 0.5235, 0.7372, 0.617, 0.652, 0.617, 0.4068, 0.165, 0.492, 0.165, 0.492, 0.2662, 0.4068, 0.2662, 0.652, 0.617, 0.7372, 0.617, 0.7372, 0.7182, 0.652, 0.7182, 0.4068, 0.2662, 0.492, 0.2662, 0.4956, 0.3597, 0.4103, 0.3597, 0.8178, 0.7182, 0.8178, 0.803, 0.7239, 0.8065, 0.7239, 0.7217, 0.4103, 0.3597, 0.4956, 0.3597, 0.502, 0.4313, 0.4168, 0.4313, 0.7239, 0.7217, 0.7239, 0.8065, 0.652, 0.813, 0.652, 0.7282, 0.642, 0.7195, 0.5568, 0.7195, 0.5603, 0.626, 0.6455, 0.626, 0.2351, 0.6979, 0.1499, 0.6979, 0.1534, 0.6045, 0.2386, 0.6045, 0.6455, 0.626, 0.5603, 0.626, 0.5603, 0.5248, 0.6455, 0.5248])
me_circle.use_remesh_preserve_volume = False
me_circle.use_remesh_preserve_attributes = False
me_circle.use_mirror_vertex_groups = False
me_circle.update()

# ---- objects
ob_circle = bpy.data.objects.new('Circle', me_circle)
ob_prop_projectile = bpy.data.objects.new('prop-projectile', None)
ob_prop_garrisoned_flag_d = bpy.data.objects.new('prop-garrisoned_flag_d', None)
ob_prop_garrisoned_flag_c = bpy.data.objects.new('prop-garrisoned_flag_c', None)
ob_prop_garrisoned_flag_b = bpy.data.objects.new('prop-garrisoned_flag_b', None)
ob_prop_garrisoned_flag_a = bpy.data.objects.new('prop-garrisoned_flag_a', None)

# ---- transforms, parenting, visibility, modifiers, constraints
ob_circle.location = (0.0, 0.0, 0.0)
ob_circle.rotation_euler = (0.0, -0.0, 1.571)
ob_circle.lineart.crease_threshold = 0.0
ob_prop_projectile.parent = ob_circle
ob_prop_projectile.matrix_parent_inverse = Matrix(((-4.371e-08, 1.0, 0.0, 0.0), (-1.0, -4.371e-08, 0.0, 0.0), (0.0, 0.0, 1.0, 0.0), (0.0, 0.0, 0.0, 1.0)))
ob_prop_projectile.location = (0.0, 0.0, 13.64)
ob_prop_projectile.empty_image_offset = (0.0, 0.0)
ob_prop_projectile.lineart.crease_threshold = 0.0
ob_prop_garrisoned_flag_d.parent = ob_circle
ob_prop_garrisoned_flag_d.matrix_parent_inverse = Matrix(((-4.371e-08, 1.0, 0.0, 0.0), (-1.0, -4.371e-08, 0.0, 0.0), (0.0, 0.0, 1.0, 0.0), (0.0, 0.0, 0.0, 1.0)))
ob_prop_garrisoned_flag_d.location = (3.874, 4.443, 7.879)
ob_prop_garrisoned_flag_d.empty_image_offset = (0.0, 0.0)
ob_prop_garrisoned_flag_d.lineart.crease_threshold = 0.0
ob_prop_garrisoned_flag_c.parent = ob_circle
ob_prop_garrisoned_flag_c.matrix_parent_inverse = Matrix(((-4.371e-08, 1.0, 0.0, 0.0), (-1.0, -4.371e-08, 0.0, 0.0), (0.0, 0.0, 1.0, 0.0), (0.0, 0.0, 0.0, 1.0)))
ob_prop_garrisoned_flag_c.location = (-3.996, 4.248, 7.879)
ob_prop_garrisoned_flag_c.empty_image_offset = (0.0, 0.0)
ob_prop_garrisoned_flag_c.lineart.crease_threshold = 0.0
ob_prop_garrisoned_flag_b.parent = ob_circle
ob_prop_garrisoned_flag_b.matrix_parent_inverse = Matrix(((-4.371e-08, 1.0, 0.0, 0.0), (-1.0, -4.371e-08, 0.0, 0.0), (0.0, 0.0, 1.0, 0.0), (0.0, 0.0, 0.0, 1.0)))
ob_prop_garrisoned_flag_b.location = (-3.996, -4.398, 7.879)
ob_prop_garrisoned_flag_b.empty_image_offset = (0.0, 0.0)
ob_prop_garrisoned_flag_b.lineart.crease_threshold = 0.0
ob_prop_garrisoned_flag_a.parent = ob_circle
ob_prop_garrisoned_flag_a.matrix_parent_inverse = Matrix(((-4.371e-08, 1.0, 0.0, 0.0), (-1.0, -4.371e-08, 0.0, 0.0), (0.0, 0.0, 1.0, 0.0), (0.0, 0.0, 0.0, 1.0)))
ob_prop_garrisoned_flag_a.location = (3.874, -4.204, 7.879)
ob_prop_garrisoned_flag_a.empty_image_offset = (0.0, 0.0)
ob_prop_garrisoned_flag_a.lineart.crease_threshold = 0.0

# ---- collection membership
col_collection_1.objects.link(ob_circle)
col_collection_1.objects.link(ob_prop_projectile)
col_collection_1.objects.link(ob_prop_garrisoned_flag_d)
col_collection_1.objects.link(ob_prop_garrisoned_flag_c)
col_collection_1.objects.link(ob_prop_garrisoned_flag_b)
col_collection_1.objects.link(ob_prop_garrisoned_flag_a)

# ---- scene / render settings (as saved in the file)
scene.frame_start = 1; scene.frame_end = 250; scene.frame_set(1)
scene.render.engine = 'BLENDER_EEVEE_NEXT'
scene.render.resolution_percentage = 50
scene.render.dither_intensity = 0.0
scene.cycles.use_denoising = False
scene.cycles.samples = 128
scene.cycles.sampling_pattern = 'TABULATED_SOBOL'
scene.cycles.use_adaptive_sampling = False
scene.cycles.use_light_tree = False
scene.cycles.blur_glossy = 0.0
scene.cycles.sample_clamp_indirect = 0.0
scene.view_settings.view_transform = 'Standard'
bpy.context.view_layer.update()

# ---- added for rendering (the .blend has no active camera and no usable light): camera, sun
cam_auto = bpy.data.cameras.new('AutoCamera')
cam_auto.lens = 50.0
cam_auto.sensor_width = 36.0
cam_auto.clip_end = 1000.0
ob_auto_camera = bpy.data.objects.new('AutoCamera', cam_auto)
scene.collection.objects.link(ob_auto_camera)
ob_auto_camera.location = (27.5443, -33.7211, 27.4497)
ob_auto_camera.rotation_euler = (1.09748, -7.21219e-08, 0.694738)
scene.camera = ob_auto_camera
light_auto_sun = bpy.data.lights.new('AutoSun', 'SUN')
light_auto_sun.energy = 3.0
light_auto_sun.angle = 0.0523599
ob_auto_sun = bpy.data.objects.new('AutoSun', light_auto_sun)
scene.collection.objects.link(ob_auto_sun)
ob_auto_sun.rotation_euler = (0.872665, 0.174533, 0.523599)
bpy.context.view_layer.update()
